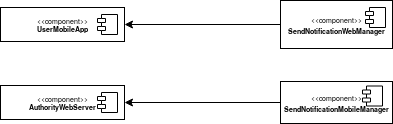

The diagram above was exported from draw.io. Its source (the exported page's mxGraphModel, read from the mxfile embedded in the PNG):
<mxGraphModel dx="1352" dy="744" grid="1" gridSize="10" guides="1" tooltips="1" connect="1" arrows="1" fold="1" page="1" pageScale="1" pageWidth="850" pageHeight="1100" background="#ffffff" math="0" shadow="0">
  <root>
    <mxCell id="0" />
    <mxCell id="1" parent="0" />
    <mxCell id="IcZfEM8LQgMh1sC2zyrt-27" value="&lt;div style=&quot;font-size: 7px;&quot;&gt;&amp;lt;&amp;lt;component&amp;gt;&amp;gt;&lt;/div&gt;&lt;div style=&quot;font-size: 7px;&quot;&gt;&lt;b style=&quot;font-size: 7px;&quot;&gt;UserMobileApp&lt;/b&gt;&lt;br style=&quot;font-size: 7px;&quot;&gt;&lt;/div&gt;" style="html=1;fontSize=7;" vertex="1" parent="1">
      <mxGeometry x="80" y="496" width="124" height="34" as="geometry" />
    </mxCell>
    <mxCell id="IcZfEM8LQgMh1sC2zyrt-28" value="" style="shape=component;jettyWidth=8;jettyHeight=4;" vertex="1" parent="IcZfEM8LQgMh1sC2zyrt-27">
      <mxGeometry x="1" width="20" height="20" relative="1" as="geometry">
        <mxPoint x="-27" y="7" as="offset" />
      </mxGeometry>
    </mxCell>
    <mxCell id="IcZfEM8LQgMh1sC2zyrt-29" value="&lt;div style=&quot;font-size: 7px;&quot;&gt;&amp;lt;&amp;lt;component&amp;gt;&amp;gt;&lt;/div&gt;&lt;div style=&quot;font-size: 7px;&quot;&gt;&lt;b style=&quot;font-size: 7px;&quot;&gt;AuthorityWebServer&lt;/b&gt;&lt;br style=&quot;font-size: 7px;&quot;&gt;&lt;/div&gt;" style="html=1;fontSize=7;" vertex="1" parent="1">
      <mxGeometry x="80" y="574" width="124" height="34" as="geometry" />
    </mxCell>
    <mxCell id="IcZfEM8LQgMh1sC2zyrt-30" value="" style="shape=component;jettyWidth=8;jettyHeight=4;" vertex="1" parent="IcZfEM8LQgMh1sC2zyrt-29">
      <mxGeometry x="1" width="20" height="20" relative="1" as="geometry">
        <mxPoint x="-27" y="7" as="offset" />
      </mxGeometry>
    </mxCell>
    <mxCell id="IcZfEM8LQgMh1sC2zyrt-37" style="edgeStyle=orthogonalEdgeStyle;rounded=0;orthogonalLoop=1;jettySize=auto;html=1;exitX=0;exitY=0.5;exitDx=0;exitDy=0;entryX=1;entryY=0.5;entryDx=0;entryDy=0;" edge="1" parent="1" source="IcZfEM8LQgMh1sC2zyrt-31" target="IcZfEM8LQgMh1sC2zyrt-29">
      <mxGeometry relative="1" as="geometry" />
    </mxCell>
    <mxCell id="IcZfEM8LQgMh1sC2zyrt-31" value="&lt;div style=&quot;font-size: 7px&quot;&gt;&amp;lt;&amp;lt;component&amp;gt;&amp;gt;&lt;/div&gt;&lt;div style=&quot;font-size: 7px&quot;&gt;&lt;font size=&quot;1&quot;&gt;&lt;b&gt;&lt;span&gt;&lt;span style=&quot;font-size: 7px ; color: rgb(0 , 0 , 0)&quot;&gt;SendNotificationMobileManager&lt;/span&gt;&lt;/span&gt;&lt;/b&gt;&lt;/font&gt;&lt;/div&gt;" style="html=1;fontSize=7;" vertex="1" parent="1">
      <mxGeometry x="360" y="570" width="112" height="42" as="geometry" />
    </mxCell>
    <mxCell id="IcZfEM8LQgMh1sC2zyrt-32" value="" style="shape=component;jettyWidth=8;jettyHeight=4;" vertex="1" parent="IcZfEM8LQgMh1sC2zyrt-31">
      <mxGeometry x="1" width="20" height="20" relative="1" as="geometry">
        <mxPoint x="-30" y="4.5" as="offset" />
      </mxGeometry>
    </mxCell>
    <mxCell id="IcZfEM8LQgMh1sC2zyrt-36" style="edgeStyle=orthogonalEdgeStyle;rounded=0;orthogonalLoop=1;jettySize=auto;html=1;exitX=0;exitY=0.5;exitDx=0;exitDy=0;entryX=1;entryY=0.5;entryDx=0;entryDy=0;" edge="1" parent="1" source="IcZfEM8LQgMh1sC2zyrt-33" target="IcZfEM8LQgMh1sC2zyrt-27">
      <mxGeometry relative="1" as="geometry" />
    </mxCell>
    <mxCell id="IcZfEM8LQgMh1sC2zyrt-33" value="&lt;div style=&quot;font-size: 7px&quot;&gt;&amp;lt;&amp;lt;component&amp;gt;&amp;gt;&lt;/div&gt;&lt;div style=&quot;font-size: 7px&quot;&gt;&lt;font size=&quot;1&quot;&gt;&lt;b&gt;&lt;span&gt;&lt;span style=&quot;font-size: 7px ; color: rgb(0 , 0 , 0)&quot;&gt;SendNotificationWebManager&lt;/span&gt;&lt;/span&gt;&lt;/b&gt;&lt;/font&gt;&lt;/div&gt;" style="html=1;fontSize=7;" vertex="1" parent="1">
      <mxGeometry x="360" y="489" width="112" height="48" as="geometry" />
    </mxCell>
    <mxCell id="IcZfEM8LQgMh1sC2zyrt-34" value="" style="shape=component;jettyWidth=8;jettyHeight=4;" vertex="1" parent="IcZfEM8LQgMh1sC2zyrt-33">
      <mxGeometry x="1" width="20" height="20" relative="1" as="geometry">
        <mxPoint x="-27" y="7" as="offset" />
      </mxGeometry>
    </mxCell>
  </root>
</mxGraphModel>